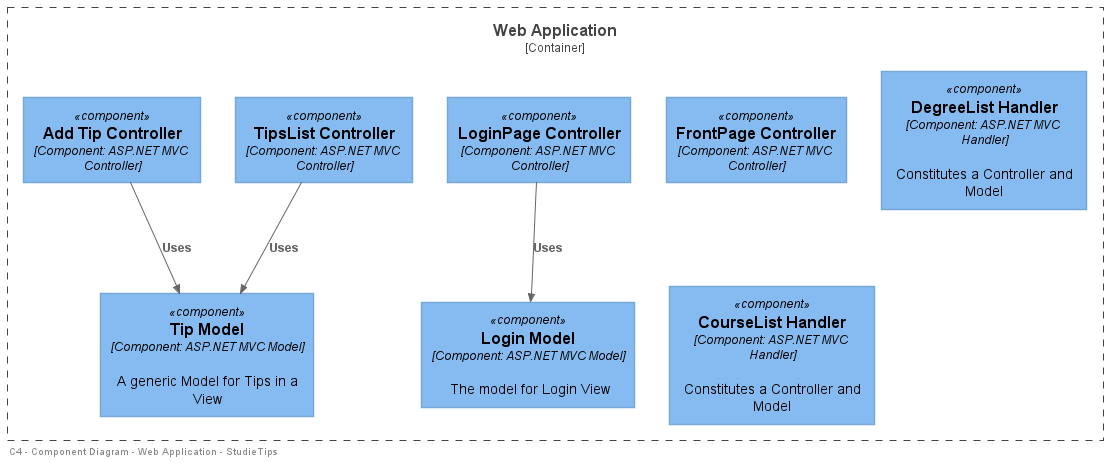

The diagram above was rendered by PlantUML. Its source (embedded in the PNG):
@startuml
!include <C4/C4_Container>
!include <C4/C4_Component>

left footer "   C4 - Component Diagram - Web Application - StudieTips"

Container_Boundary(webapp,"Web Application",""){
    
    Component(FrontPageController, "FrontPage Controller", "Component: ASP.NET MVC Controller")
    Component(LoginController, "LoginPage Controller", "Component: ASP.NET MVC Controller")
    Component(TipListController, "TipsList Controller", "Component: ASP.NET MVC Controller")
    Component(AddTipController, "Add Tip Controller", "Component: ASP.NET MVC Controller")
    Component(Handlers2, "DegreeList Handler", "Component: ASP.NET MVC Handler","Constitutes a Controller and Model")
    Component(Handlers3, "CourseList Handler", "Component: ASP.NET MVC Handler","Constitutes a Controller and Model")
    
    Component(LoginModel,"Login Model","Component: ASP.NET MVC Model","The model for Login View")
    Component(TipModel,"Tip Model", "Component: ASP.NET MVC Model","A generic Model for Tips in a View")
} 



Rel(LoginController,LoginModel,"Uses")
Rel(TipListController,TipModel,"Uses")
Rel(AddTipController,TipModel,"Uses")
@enduml